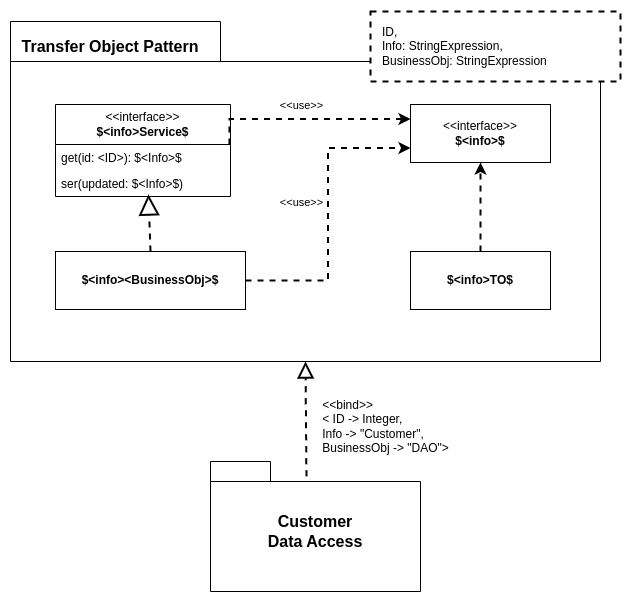

The diagram above was exported from draw.io. Its source (the exported page's mxGraphModel, read from the mxfile embedded in the PNG):
<mxGraphModel dx="1374" dy="775" grid="1" gridSize="10" guides="1" tooltips="1" connect="1" arrows="1" fold="1" page="1" pageScale="1" pageWidth="850" pageHeight="1100" math="0" shadow="0">
  <root>
    <mxCell id="0" />
    <mxCell id="1" parent="0" />
    <mxCell id="wg_Iiz6ktc9UXsV6Yhpl-1" value="" style="shape=folder;fontStyle=1;spacingTop=10;tabWidth=210;tabHeight=40;tabPosition=left;html=1;whiteSpace=wrap;" parent="1" vertex="1">
      <mxGeometry x="150" y="220" width="590" height="340" as="geometry" />
    </mxCell>
    <mxCell id="wg_Iiz6ktc9UXsV6Yhpl-2" value="&lt;font size=&quot;1&quot; style=&quot;&quot;&gt;&lt;b style=&quot;font-size: 16px;&quot;&gt;Transfer Object Pattern&lt;/b&gt;&lt;/font&gt;" style="text;html=1;strokeColor=none;fillColor=none;align=center;verticalAlign=middle;whiteSpace=wrap;rounded=0;" parent="1" vertex="1">
      <mxGeometry x="160" y="230" width="180" height="30" as="geometry" />
    </mxCell>
    <mxCell id="wg_Iiz6ktc9UXsV6Yhpl-16" style="edgeStyle=orthogonalEdgeStyle;rounded=0;orthogonalLoop=1;jettySize=auto;html=1;entryX=0;entryY=0.25;entryDx=0;entryDy=0;exitX=0.994;exitY=0;exitDx=0;exitDy=0;exitPerimeter=0;dashed=1;strokeWidth=2;" parent="1" source="wg_Iiz6ktc9UXsV6Yhpl-4" target="wg_Iiz6ktc9UXsV6Yhpl-8" edge="1">
      <mxGeometry relative="1" as="geometry" />
    </mxCell>
    <mxCell id="wg_Iiz6ktc9UXsV6Yhpl-20" value="&amp;lt;&amp;lt;use&amp;gt;&amp;gt;" style="edgeLabel;html=1;align=center;verticalAlign=middle;resizable=0;points=[];" parent="wg_Iiz6ktc9UXsV6Yhpl-16" vertex="1" connectable="0">
      <mxGeometry x="-0.1719" y="2" relative="1" as="geometry">
        <mxPoint x="11" y="-12" as="offset" />
      </mxGeometry>
    </mxCell>
    <mxCell id="wg_Iiz6ktc9UXsV6Yhpl-3" value="&amp;lt;&amp;lt;interface&amp;gt;&amp;gt;&lt;br style=&quot;border-color: var(--border-color);&quot;&gt;&lt;b&gt;$&amp;lt;info&amp;gt;Service$&lt;/b&gt;" style="swimlane;fontStyle=0;childLayout=stackLayout;horizontal=1;startSize=40;fillColor=none;horizontalStack=0;resizeParent=1;resizeParentMax=0;resizeLast=0;collapsible=1;marginBottom=0;whiteSpace=wrap;html=1;" parent="1" vertex="1">
      <mxGeometry x="195" y="303" width="175" height="92" as="geometry" />
    </mxCell>
    <mxCell id="wg_Iiz6ktc9UXsV6Yhpl-4" value="get(id: &amp;lt;ID&amp;gt;): $&amp;lt;Info&amp;gt;$" style="text;strokeColor=none;fillColor=none;align=left;verticalAlign=top;spacingLeft=4;spacingRight=4;overflow=hidden;rotatable=0;points=[[0,0.5],[1,0.5]];portConstraint=eastwest;whiteSpace=wrap;html=1;" parent="wg_Iiz6ktc9UXsV6Yhpl-3" vertex="1">
      <mxGeometry y="40" width="175" height="26" as="geometry" />
    </mxCell>
    <mxCell id="wg_Iiz6ktc9UXsV6Yhpl-5" value="ser(updated: $&amp;lt;Info&amp;gt;$)" style="text;strokeColor=none;fillColor=none;align=left;verticalAlign=top;spacingLeft=4;spacingRight=4;overflow=hidden;rotatable=0;points=[[0,0.5],[1,0.5]];portConstraint=eastwest;whiteSpace=wrap;html=1;" parent="wg_Iiz6ktc9UXsV6Yhpl-3" vertex="1">
      <mxGeometry y="66" width="175" height="26" as="geometry" />
    </mxCell>
    <mxCell id="wg_Iiz6ktc9UXsV6Yhpl-7" value="&amp;nbsp; &amp;nbsp;ID,&lt;br&gt;&amp;nbsp; &amp;nbsp;Info: StringExpression,&lt;br&gt;&lt;div style=&quot;&quot;&gt;&lt;span style=&quot;background-color: initial;&quot;&gt;&amp;nbsp; &amp;nbsp;BusinessObj: StringExpression&lt;/span&gt;&lt;/div&gt;" style="html=1;whiteSpace=wrap;dashed=1;strokeWidth=2;perimeterSpacing=0;align=left;" parent="1" vertex="1">
      <mxGeometry x="510" y="210" width="250" height="70" as="geometry" />
    </mxCell>
    <mxCell id="wg_Iiz6ktc9UXsV6Yhpl-8" value="&amp;lt;&amp;lt;interface&amp;gt;&amp;gt;&lt;br&gt;&lt;b&gt;$&amp;lt;info&amp;gt;$&lt;/b&gt;" style="html=1;whiteSpace=wrap;" parent="1" vertex="1">
      <mxGeometry x="550" y="303" width="140" height="58" as="geometry" />
    </mxCell>
    <mxCell id="wg_Iiz6ktc9UXsV6Yhpl-14" style="edgeStyle=orthogonalEdgeStyle;rounded=0;orthogonalLoop=1;jettySize=auto;html=1;exitX=1;exitY=0.5;exitDx=0;exitDy=0;entryX=0;entryY=0.75;entryDx=0;entryDy=0;dashed=1;strokeWidth=2;" parent="1" source="wg_Iiz6ktc9UXsV6Yhpl-10" target="wg_Iiz6ktc9UXsV6Yhpl-8" edge="1">
      <mxGeometry relative="1" as="geometry" />
    </mxCell>
    <mxCell id="wg_Iiz6ktc9UXsV6Yhpl-21" value="&amp;lt;&amp;lt;use&amp;gt;&amp;gt;" style="edgeLabel;html=1;align=center;verticalAlign=middle;resizable=0;points=[];" parent="wg_Iiz6ktc9UXsV6Yhpl-14" vertex="1" connectable="0">
      <mxGeometry x="-0.0017" y="1" relative="1" as="geometry">
        <mxPoint x="-26" y="-13" as="offset" />
      </mxGeometry>
    </mxCell>
    <mxCell id="wg_Iiz6ktc9UXsV6Yhpl-10" value="&lt;b&gt;$&amp;lt;info&amp;gt;&amp;lt;BusinessObj&amp;gt;$&lt;/b&gt;" style="html=1;whiteSpace=wrap;" parent="1" vertex="1">
      <mxGeometry x="195" y="450" width="190" height="58" as="geometry" />
    </mxCell>
    <mxCell id="wg_Iiz6ktc9UXsV6Yhpl-13" style="edgeStyle=orthogonalEdgeStyle;rounded=0;orthogonalLoop=1;jettySize=auto;html=1;dashed=1;strokeWidth=2;" parent="1" source="wg_Iiz6ktc9UXsV6Yhpl-11" target="wg_Iiz6ktc9UXsV6Yhpl-8" edge="1">
      <mxGeometry relative="1" as="geometry" />
    </mxCell>
    <mxCell id="wg_Iiz6ktc9UXsV6Yhpl-11" value="&lt;b&gt;$&amp;lt;info&amp;gt;TO$&lt;/b&gt;" style="html=1;whiteSpace=wrap;" parent="1" vertex="1">
      <mxGeometry x="550" y="450" width="140" height="58" as="geometry" />
    </mxCell>
    <mxCell id="wg_Iiz6ktc9UXsV6Yhpl-19" value="" style="endArrow=block;endSize=16;endFill=0;html=1;rounded=0;exitX=0.5;exitY=0;exitDx=0;exitDy=0;entryX=0.531;entryY=0.923;entryDx=0;entryDy=0;entryPerimeter=0;dashed=1;strokeWidth=2;" parent="1" source="wg_Iiz6ktc9UXsV6Yhpl-10" target="wg_Iiz6ktc9UXsV6Yhpl-5" edge="1">
      <mxGeometry x="0.0168" width="160" relative="1" as="geometry">
        <mxPoint x="340" y="400" as="sourcePoint" />
        <mxPoint x="290" y="400" as="targetPoint" />
        <mxPoint as="offset" />
      </mxGeometry>
    </mxCell>
    <mxCell id="wg_Iiz6ktc9UXsV6Yhpl-22" value="&lt;font style=&quot;font-size: 16px;&quot;&gt;Customer&lt;br&gt;Data Access&lt;/font&gt;" style="shape=folder;fontStyle=1;spacingTop=10;tabWidth=60;tabHeight=20;tabPosition=left;html=1;whiteSpace=wrap;" parent="1" vertex="1">
      <mxGeometry x="350" y="660" width="210" height="130" as="geometry" />
    </mxCell>
    <mxCell id="wg_Iiz6ktc9UXsV6Yhpl-23" value="" style="endArrow=block;dashed=1;endFill=0;endSize=12;html=1;rounded=0;entryX=0.5;entryY=1;entryDx=0;entryDy=0;entryPerimeter=0;exitX=0.457;exitY=0.113;exitDx=0;exitDy=0;exitPerimeter=0;strokeWidth=2;" parent="1" source="wg_Iiz6ktc9UXsV6Yhpl-22" target="wg_Iiz6ktc9UXsV6Yhpl-1" edge="1">
      <mxGeometry width="160" relative="1" as="geometry">
        <mxPoint x="340" y="510" as="sourcePoint" />
        <mxPoint x="500" y="510" as="targetPoint" />
      </mxGeometry>
    </mxCell>
    <mxCell id="wg_Iiz6ktc9UXsV6Yhpl-24" value="&lt;div style=&quot;text-align: left;&quot;&gt;&lt;span style=&quot;background-color: initial;&quot;&gt;&amp;lt;&amp;lt;bind&amp;gt;&amp;gt;&lt;/span&gt;&lt;/div&gt;&lt;div style=&quot;text-align: left;&quot;&gt;&lt;span style=&quot;background-color: initial;&quot;&gt;&amp;lt; ID -&amp;gt; Integer,&lt;/span&gt;&lt;/div&gt;&lt;div style=&quot;text-align: left;&quot;&gt;&lt;span style=&quot;background-color: initial;&quot;&gt;Info -&amp;gt; &quot;Customer&quot;,&lt;/span&gt;&lt;/div&gt;&lt;div style=&quot;text-align: left;&quot;&gt;&lt;span style=&quot;background-color: initial;&quot;&gt;BusinessObj -&amp;gt; &quot;DAO&quot;&amp;gt;&lt;/span&gt;&lt;/div&gt;" style="text;html=1;align=center;verticalAlign=middle;resizable=0;points=[];autosize=1;strokeColor=none;fillColor=none;" parent="1" vertex="1">
      <mxGeometry x="450" y="590" width="150" height="70" as="geometry" />
    </mxCell>
  </root>
</mxGraphModel>